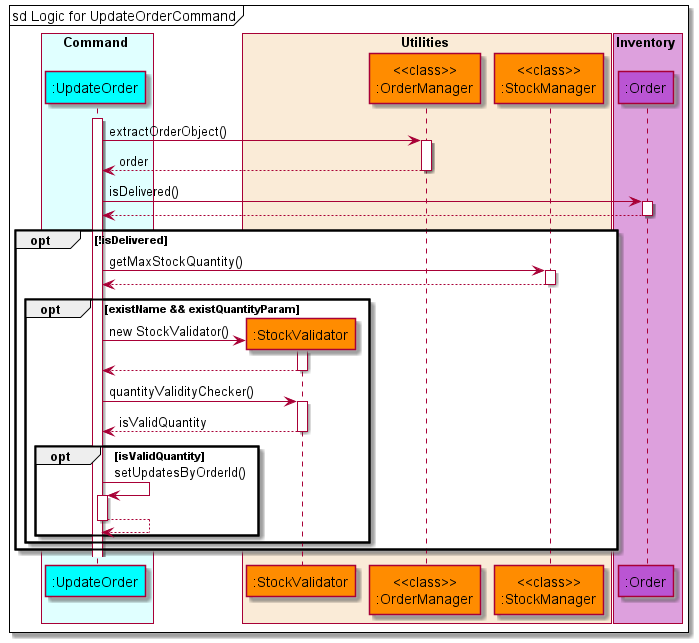

The diagram above was rendered by PlantUML. Its source (embedded in the PNG):
@startuml UpdateOrderSequenceDiagram
'https://plantuml.com/sequence-diagram

!include style.puml

box Command COLOR_COMMAND_BOX
    participant ":UpdateOrder" as updateorder COLOR_COMMAND
end box

box Utilities COLOR_UTILITIES_BOX
    participant ":StockValidator" as stockvalidator COLOR_UTILITIES
    participant "<<class>>\n:OrderManager" as ordermanager COLOR_UTILITIES
    participant "<<class>>\n:StockManager" as stockmanager COLOR_UTILITIES
end box

box Inventory COLOR_INVENTORY_BOX
    participant ":Order" as order COLOR_INVENTORY
end box

autoactivate on
mainFrame sd Logic for UpdateOrderCommand
activate updateorder
    updateorder -> ordermanager: extractOrderObject()
    updateorder <-- ordermanager: order
    updateorder -> order: isDelivered()
    updateorder <-- order
    opt !isDelivered
        updateorder -> stockmanager: getMaxStockQuantity()
        updateorder <-- stockmanager
        opt existName && existQuantityParam
            create stockvalidator
            updateorder -> stockvalidator: new StockValidator()
            updateorder <-- stockvalidator
            updateorder -> stockvalidator: quantityValidityChecker()
            updateorder <-- stockvalidator: isValidQuantity
            opt isValidQuantity
                updateorder -> updateorder: setUpdatesByOrderId()
                updateorder --> updateorder
            end
        end
    end

@enduml